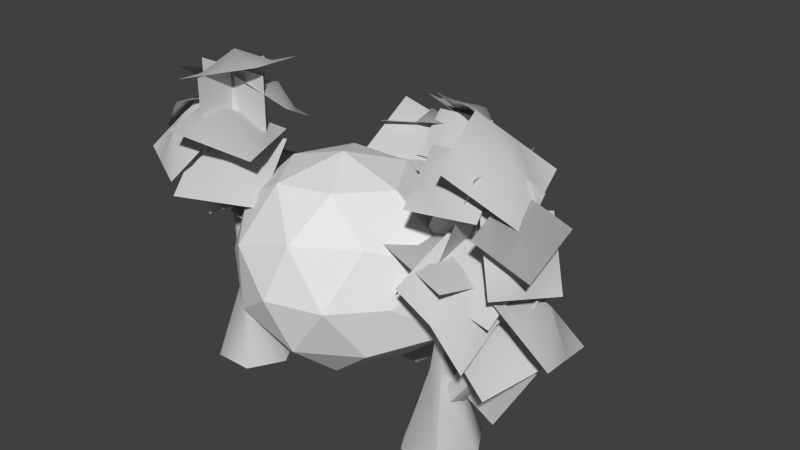 # Source: spider_tent_build_1.blend  (saved by Blender 2.67.0; exported with 4.5.12 LTS)
import bpy
from mathutils import Matrix  # noqa: F401  (used for matrix-valued properties, if any)

bpy.ops.wm.read_factory_settings(use_empty=True)
scene = bpy.context.scene
scene.name = 'Scene'

# ---- collections
col_collection_1 = bpy.data.collections.new('Collection 1'); scene.collection.children.link(col_collection_1)
col_collection_2 = bpy.data.collections.new('Collection 2'); scene.collection.children.link(col_collection_2)
col_collection_3 = bpy.data.collections.new('Collection 3'); scene.collection.children.link(col_collection_3)
col_collection_4 = bpy.data.collections.new('Collection 4'); scene.collection.children.link(col_collection_4)
col_collection_5 = bpy.data.collections.new('Collection 5'); scene.collection.children.link(col_collection_5)
col_collection_6 = bpy.data.collections.new('Collection 6'); scene.collection.children.link(col_collection_6)
col_collection_7 = bpy.data.collections.new('Collection 7'); scene.collection.children.link(col_collection_7)
col_collection_8 = bpy.data.collections.new('Collection 8'); scene.collection.children.link(col_collection_8)
col_collection_9 = bpy.data.collections.new('Collection 9'); scene.collection.children.link(col_collection_9)
col_collection_10 = bpy.data.collections.new('Collection 10'); scene.collection.children.link(col_collection_10)
col_collection_11 = bpy.data.collections.new('Collection 11'); scene.collection.children.link(col_collection_11)
col_collection_12 = bpy.data.collections.new('Collection 12'); scene.collection.children.link(col_collection_12)
col_collection_13 = bpy.data.collections.new('Collection 13'); scene.collection.children.link(col_collection_13)
col_collection_14 = bpy.data.collections.new('Collection 14'); scene.collection.children.link(col_collection_14)
col_collection_15 = bpy.data.collections.new('Collection 15'); scene.collection.children.link(col_collection_15)
col_collection_16 = bpy.data.collections.new('Collection 16'); scene.collection.children.link(col_collection_16)
col_collection_17 = bpy.data.collections.new('Collection 17'); scene.collection.children.link(col_collection_17)
col_collection_18 = bpy.data.collections.new('Collection 18'); scene.collection.children.link(col_collection_18)
col_collection_19 = bpy.data.collections.new('Collection 19'); scene.collection.children.link(col_collection_19)
col_collection_20 = bpy.data.collections.new('Collection 20'); scene.collection.children.link(col_collection_20)

# ---- materials (node trees are filled in below, after node groups)
mat_material = bpy.data.materials.new('Material')
mat_material.alpha_threshold = 0.0
mat_material.use_transparent_shadow = False
mat_material.roughness = 0.5
mat_material.line_color = (0.0, 0.0, 0.0, 1.0)
mat_pskmat1_002 = bpy.data.materials.new('pskmat1.002')
mat_pskmat1_002.alpha_threshold = 0.0
mat_pskmat1_002.use_transparent_shadow = False
mat_pskmat1_002.diffuse_color = (0.5882, 0.5882, 0.5882, 1.0)
mat_pskmat1_002.specular_color = (0.9, 0.9, 0.9)
mat_pskmat1_002.roughness = 0.5
mat_pskmat1_002.line_color = (0.0, 0.0, 0.0, 1.0)
mat_pskmat1_001 = bpy.data.materials.new('pskmat1.001')
mat_pskmat1_001.alpha_threshold = 0.0
mat_pskmat1_001.use_transparent_shadow = False
mat_pskmat1_001.diffuse_color = (0.5882, 0.5882, 0.5882, 1.0)
mat_pskmat1_001.specular_color = (0.9, 0.9, 0.9)
mat_pskmat1_001.roughness = 0.5
mat_pskmat1_001.line_color = (0.0, 0.0, 0.0, 1.0)
mat_pskmat1 = bpy.data.materials.new('pskmat1')
mat_pskmat1.alpha_threshold = 0.0
mat_pskmat1.use_transparent_shadow = False
mat_pskmat1.diffuse_color = (0.5882, 0.5882, 0.5882, 1.0)
mat_pskmat1.specular_color = (0.9, 0.9, 0.9)
mat_pskmat1.roughness = 0.5
mat_pskmat1.line_color = (0.0, 0.0, 0.0, 1.0)

# ---- material node trees

# ---- world
world_world = bpy.data.worlds.new('World'); scene.world = world_world
world_world.color = (0.05088, 0.05088, 0.05088)
world_world.use_sun_shadow = False
world_world.sun_shadow_jitter_overblur = 0.0
world_world.cycles.sampling_method = 'MANUAL'
world_world.cycles.sample_map_resolution = 256

# ---- meshes
me_icosphere = bpy.data.meshes.new('Icosphere')
me_icosphere.from_pydata([(0.0, 0.0, -1.378), (0.7236, -0.5257, -0.4472), (-0.2764, -0.8506, -0.4472), (-0.8944, 0.0, -0.4472), (-0.2764, 0.8506, -0.4472), (0.7236, 0.5257, -0.4472), (0.2764, -0.8506, 0.4472), (-0.7236, -0.5257, 0.4472), (-0.7236, 0.5257, 0.4472), (0.2764, 0.8506, 0.4472), (0.8944, 0.0, 0.4472), (0.0, 0.0, 1.0), (-0.1625, -0.5, -1.187), (0.4253, -0.309, -0.8507), (0.2629, -0.809, -0.5257), (0.4253, 0.309, -0.8507), (0.8506, 0.0, -0.5257), (-0.5257, 0.0, -0.8507), (-0.6882, -0.5, -0.5257), (-0.1625, 0.5, -0.8507), (-0.6882, 0.5, -0.5257), (0.2629, 0.809, -0.5257), (1.228, 0.309, 0.0), (1.209, -0.309, 0.0), (0.5878, -0.809, 0.0), (0.0, -1.0, 0.0), (-0.5878, -0.809, 0.0), (-1.097, -0.309, 0.0), (-1.128, 0.309, 0.0), (-0.5878, 0.809, 0.0), (0.0, 1.0, 0.0), (0.5878, 0.809, 0.0), (0.6882, -0.5, 0.5257), (-0.2629, -0.809, 0.5257), (-0.8506, 0.0, 0.5257), (-0.2629, 0.809, 0.5257), (0.6882, 0.5, 0.5257), (0.5257, 0.0, 0.8507), (0.1625, -0.5, 0.8507), (-0.4253, -0.309, 0.8507), (-0.4253, 0.309, 0.8507), (0.1625, 0.5, 0.8507)], [], [(14, 2, 12), (12, 13, 14), (1, 14, 13), (12, 0, 13), (16, 1, 13), (13, 15, 16), (5, 16, 15), (13, 0, 15), (18, 3, 17), (17, 12, 18), (2, 18, 12), (17, 0, 12), (20, 4, 19), (19, 17, 20), (3, 20, 17), (19, 0, 17), (21, 5, 15), (15, 19, 21), (4, 21, 19), (15, 0, 19), (23, 1, 16), (16, 22, 23), (10, 23, 22), (22, 16, 5), (25, 2, 14), (14, 24, 25), (6, 25, 24), (24, 14, 1), (27, 3, 18), (18, 26, 27), (7, 27, 26), (26, 18, 2), (29, 4, 20), (20, 28, 29), (8, 29, 28), (28, 20, 3), (31, 5, 21), (21, 30, 31), (9, 31, 30), (30, 21, 4), (32, 6, 24), (24, 23, 32), (10, 32, 23), (23, 24, 1), (33, 7, 26), (26, 25, 33), (6, 33, 25), (25, 26, 2), (34, 8, 28), (28, 27, 34), (7, 34, 27), (27, 28, 3), (35, 9, 30), (30, 29, 35), (8, 35, 29), (29, 30, 4), (36, 10, 22), (22, 31, 36), (9, 36, 31), (31, 22, 5), (38, 6, 32), (32, 37, 38), (11, 38, 37), (37, 32, 10), (39, 7, 33), (33, 38, 39), (11, 39, 38), (38, 33, 6), (40, 8, 34), (34, 39, 40), (11, 40, 39), (39, 34, 7), (41, 9, 35), (35, 40, 41), (11, 41, 40), (40, 35, 8), (37, 10, 36), (36, 41, 37), (11, 37, 41), (41, 36, 9)])
_uv = me_icosphere.uv_layers.new(name='UVTex')
_uv.uv.foreach_set('vector', [0.8955, 0.1758, 1.108, 0.1341, 1.025, 0.3648, 1.025, 0.3648, 0.9142, 0.4059, 0.8955, 0.1758, 0.809, 0.3334, 0.8955, 0.1758, 0.9142, 0.4059, 1.025, 0.3648, 1.007, 0.5143, 0.9142, 0.4059, 0.8129, 0.534, 0.809, 0.3334, 0.9142, 0.4059, 0.9142, 0.4059, 0.9218, 0.6511, 0.8129, 0.534, 0.8063, 0.7343, 0.8129, 0.534, 0.9218, 0.6511, 0.9142, 0.4059, 1.007, 0.5143, 0.9218, 0.6511, 0.1725, 0.3039, 0.2067, 0.4749, 0.1134, 0.4919, 0.1134, 0.4919, 0.02529, 0.3648, 0.1725, 0.3039, 0.1085, 0.1341, 0.1725, 0.3039, 0.02529, 0.3648, 0.1134, 0.4919, 0.006651, 0.5143, 0.02529, 0.3648, 0.189, 0.6541, 0.1716, 0.8384, 0.06141, 0.7029, 0.06141, 0.7029, 0.1134, 0.4919, 0.189, 0.6541, 0.2067, 0.4749, 0.189, 0.6541, 0.1134, 0.4919, 0.06141, 0.7029, 0.006651, 0.5143, 0.1134, 0.4919, 0.9318, 0.8826, 0.8063, 0.7343, 0.9218, 0.6511, 0.9218, 0.6511, 1.061, 0.7029, 0.9318, 0.8826, 1.172, 0.8384, 0.9318, 0.8826, 1.061, 0.7029, 0.9218, 0.6511, 1.007, 0.5143, 1.061, 0.7029, 0.7261, 0.4456, 0.809, 0.3334, 0.8129, 0.534, 0.8129, 0.534, 0.7212, 0.6079, 0.7261, 0.4456, 0.6465, 0.5148, 0.7261, 0.4456, 0.7212, 0.6079, 0.7212, 0.6079, 0.8129, 0.534, 0.8063, 0.7343, 0.5499, 0.0461, 1.108, 0.1341, 0.8955, 0.1758, 0.8955, 0.1758, 0.7113, 0.22, 0.5499, 0.0461, 0.5757, 0.2113, 0.5499, 0.0461, 0.7113, 0.22, 0.7113, 0.22, 0.8955, 0.1758, 0.809, 0.3334, 0.2739, 0.385, 0.2067, 0.4749, 0.1725, 0.3039, 0.1725, 0.3039, 0.2909, 0.1857, 0.2739, 0.385, 0.3614, 0.3129, 0.2739, 0.385, 0.2909, 0.1857, 0.2909, 0.1857, 0.1725, 0.3039, 0.1085, 0.1341, 0.2988, 0.7474, 0.1716, 0.8384, 0.189, 0.6541, 0.189, 0.6541, 0.276, 0.5483, 0.2988, 0.7474, 0.3576, 0.6205, 0.2988, 0.7474, 0.276, 0.5483, 0.276, 0.5483, 0.189, 0.6541, 0.2067, 0.4749, 0.6758, 0.8264, 0.8063, 0.7343, 0.9318, 0.8826, 0.9318, 0.8826, 1.413, 0.912, 0.6758, 0.8264, 0.5334, 0.7796, 0.6758, 0.8264, 0.4129, 0.912, 1.413, 0.912, 0.9318, 0.8826, 1.172, 0.8384, 0.6239, 0.3563, 0.5757, 0.2113, 0.7113, 0.22, 0.7113, 0.22, 0.7261, 0.4456, 0.6239, 0.3563, 0.6465, 0.5148, 0.6239, 0.3563, 0.7261, 0.4456, 0.7261, 0.4456, 0.7113, 0.22, 0.809, 0.3334, 0.4467, 0.2186, 0.3614, 0.3129, 0.2909, 0.1857, 0.2909, 0.1857, 0.5499, 0.0461, 0.4467, 0.2186, 0.5757, 0.2113, 0.4467, 0.2186, 0.5499, 0.0461, 0.5499, 0.0461, 0.2909, 0.1857, 0.1085, 0.1341, 0.3566, 0.4666, 0.3576, 0.6205, 0.276, 0.5483, 0.276, 0.5483, 0.2739, 0.385, 0.3566, 0.4666, 0.3614, 0.3129, 0.3566, 0.4666, 0.2739, 0.385, 0.2739, 0.385, 0.276, 0.5483, 0.2067, 0.4749, 0.4241, 0.7286, 0.5334, 0.7796, 0.4129, 0.912, 0.4129, 0.912, 0.2988, 0.7474, 0.4241, 0.7286, 0.3576, 0.6205, 0.4241, 0.7286, 0.2988, 0.7474, 0.2988, 0.7474, 0.4129, 0.912, 0.1716, 0.8384, 0.6067, 0.6607, 0.6465, 0.5148, 0.7212, 0.6079, 0.7212, 0.6079, 0.6758, 0.8264, 0.6067, 0.6607, 0.5334, 0.7796, 0.6067, 0.6607, 0.6758, 0.8264, 0.6758, 0.8264, 0.7212, 0.6079, 0.8063, 0.7343, 0.5248, 0.3466, 0.5757, 0.2113, 0.6239, 0.3563, 0.6239, 0.3563, 0.568, 0.4984, 0.5248, 0.3466, 0.4933, 0.4832, 0.5248, 0.3466, 0.568, 0.4984, 0.568, 0.4984, 0.6239, 0.3563, 0.6465, 0.5148, 0.4348, 0.3894, 0.3614, 0.3129, 0.4467, 0.2186, 0.4467, 0.2186, 0.5248, 0.3466, 0.4348, 0.3894, 0.4933, 0.4832, 0.4348, 0.3894, 0.5248, 0.3466, 0.5248, 0.3466, 0.4467, 0.2186, 0.5757, 0.2113, 0.429, 0.5571, 0.3576, 0.6205, 0.3566, 0.4666, 0.3566, 0.4666, 0.4348, 0.3894, 0.429, 0.5571, 0.4933, 0.4832, 0.429, 0.5571, 0.4348, 0.3894, 0.4348, 0.3894, 0.3566, 0.4666, 0.3614, 0.3129, 0.5096, 0.629, 0.5334, 0.7796, 0.4241, 0.7286, 0.4241, 0.7286, 0.429, 0.5571, 0.5096, 0.629, 0.4933, 0.4832, 0.5096, 0.629, 0.429, 0.5571, 0.429, 0.5571, 0.4241, 0.7286, 0.3576, 0.6205, 0.568, 0.4984, 0.6465, 0.5148, 0.6067, 0.6607, 0.6067, 0.6607, 0.5096, 0.629, 0.568, 0.4984, 0.4933, 0.4832, 0.568, 0.4984, 0.5096, 0.629, 0.5096, 0.629, 0.6067, 0.6607, 0.5334, 0.7796])
me_icosphere.materials.append(mat_material)
me_icosphere.use_remesh_preserve_volume = False
me_icosphere.use_remesh_preserve_attributes = False
me_icosphere.use_mirror_vertex_groups = False
me_icosphere.update()
me_cylinder_002 = bpy.data.meshes.new('Cylinder.002')
me_cylinder_002.from_pydata([(0.6322, -0.002889, 0.01168), (0.289, -0.002889, 0.6061), (-0.3974, -0.002889, 0.6061), (-0.7406, -0.002889, 0.01168), (-0.3974, -0.002889, -0.5828), (0.289, -0.002889, -0.5828), (0.1654, 1.366, 0.01168), (0.0556, 1.366, 0.2018), (-0.164, 1.366, 0.2018), (-0.2738, 1.366, 0.01168), (-0.164, 1.366, -0.1785), (0.0556, 1.366, -0.1785), (-0.01913, 3.089, 0.1449), (-0.09428, 3.059, 0.2846), (-0.2446, 3.001, 0.2846), (-0.3197, 2.971, 0.1449), (-0.2446, 3.001, 0.005171), (-0.09428, 3.059, 0.005171), (-1.01, 5.185, 0.1449), (-0.2237, 5.429, 0.3909), (-0.5556, 5.039, -0.8853), (-1.591, 4.284, -0.3854), (-1.259, 4.674, 0.8908), (-1.073, 4.662, -0.6354), (-0.3897, 5.234, -0.2472), (-0.7412, 5.052, 0.6409), (-1.425, 4.479, 0.2527), (-1.094, 5.097, -0.022), (-0.2588, 3.648, 0.02795), (-0.9717, 3.241, -0.2508), (-0.4607, 3.206, 0.746), (0.5294, 3.359, 0.2438), (0.01848, 3.393, -0.753), (-1.211, 3.147, 0.4988), (-0.7321, 3.335, -1.0), (0.769, 3.452, -0.5057), (0.2898, 3.265, 0.9933), (-1.348, 4.124, 0.7485), (-0.8372, 4.324, -0.3052), (-1.328, 3.329, -0.7315), (-1.839, 3.129, 0.3223), (-1.082, 3.826, -0.5183), (-1.093, 4.224, 0.2217), (-1.594, 3.627, 0.5354), (-1.583, 3.229, -0.2046), (-1.55, 3.864, -0.06823), (0.4202, 3.273, -0.05464), (-0.04455, 3.491, 0.2173), (0.5045, 3.048, 0.474), (0.5657, 2.731, -0.2036), (0.01668, 3.174, -0.4603), (0.1993, 3.428, 0.6845), (-0.2884, 3.553, -0.2499), (0.3218, 2.794, -0.6708), (0.8096, 2.668, 0.2635), (-0.3867, 3.17, 0.8461), (0.2188, 2.95, -0.2233), (-0.8668, 2.697, -0.7859), (-1.472, 2.918, 0.2835), (-0.324, 2.823, -0.5046), (-0.08394, 3.06, 0.3114), (-0.9295, 3.044, 0.5648), (-1.17, 2.807, -0.2512), (-0.6527, 3.201, -0.03969), (-0.306, 4.61, 0.6084), (-0.8934, 4.244, 0.8811), (-0.02728, 4.404, 1.267), (0.3674, 4.381, 0.3903), (-0.4987, 4.22, 0.004573), (-0.6577, 4.336, 1.512), (-1.129, 4.152, 0.25), (0.1318, 4.289, -0.2408), (0.6031, 4.473, 1.021), (0.9227, 3.738, 0.9173), (0.2023, 4.143, -0.2234), (-0.9973, 3.729, 0.3874), (-0.2769, 3.324, 1.528), (-0.3975, 3.936, 0.08199), (0.5625, 3.941, 0.347), (0.3229, 3.531, 1.223), (-0.6371, 3.526, 0.9577), (-0.07284, 4.019, 0.7759), (-0.395, 4.805, -0.3973), (-0.9103, 4.621, -0.1556), (-0.2738, 4.904, 0.1804), (0.1609, 4.585, -0.3742), (-0.4756, 4.302, -0.7102), (-0.8094, 4.922, 0.2897), (-1.011, 4.32, -0.6009), (0.05994, 4.284, -0.8195), (0.2618, 4.886, 0.07106), (-1.141, 4.697, 0.0266), (-1.029, 4.154, -0.751), (-1.853, 3.71, -0.5601), (-1.965, 4.253, 0.2175), (-1.441, 3.932, -0.6556), (-1.085, 4.425, -0.3622), (-1.553, 4.475, 0.1221), (-1.909, 3.982, -0.1713), (-1.601, 4.348, -0.3824), (-0.9352, 3.38, -0.3824), (-1.272, 3.041, -0.1713), (-0.8766, 3.503, 0.122), (-0.4142, 3.415, -0.3622), (-0.8098, 2.953, -0.6556), (-1.306, 3.317, 0.2175), (-1.239, 2.766, -0.5601), (-0.3808, 3.14, -0.751), (-0.4476, 3.69, 0.0266), (-0.5261, 3.354, 1.371), (-0.3827, 4.292, 0.6468), (-1.426, 4.046, 0.1222), (-1.57, 3.108, 0.8466), (-0.9044, 4.169, 0.3845), (-0.4544, 3.823, 1.009), (-1.048, 3.231, 1.109), (-1.498, 3.577, 0.4844), (-1.101, 3.855, 0.9222), (-0.8543, 3.256, -0.4558), (-1.096, 2.59, -0.1557), (-0.6993, 3.387, 0.2859), (-0.154, 3.566, -0.5257), (-0.5504, 2.769, -0.9674), (-1.17, 2.899, 0.4709), (-1.134, 2.222, -1.019), (-0.07957, 3.256, -1.152), (-0.2285, 3.875, 0.1009), (-0.9116, 4.921, 0.1257), (-0.9116, 4.921, -0.5455), (-0.07854, 2.787, -0.5455), (-0.07854, 2.787, 0.1257), (-0.07854, 2.787, 0.1779), (-0.07854, 2.787, 0.8492), (-0.9116, 4.921, 0.8492), (-0.9116, 4.921, 0.1779), (-0.8873, 4.931, 0.1518), (-0.262, 5.175, 0.1518), (0.5711, 3.04, 0.1518), (-0.0542, 2.796, 0.1518), (-0.1029, 2.777, 0.1518), (-0.7282, 2.533, 0.1518), (-1.561, 4.668, 0.1518), (-0.936, 4.912, 0.1518), (-1.634, 3.182, 0.1253), (-0.9518, 2.031, 0.03008), (-1.039, 1.965, 0.03008), (-1.083, 1.932, 0.1253), (-1.039, 1.965, 0.2206), (-0.9518, 2.031, 0.2206), (-0.908, 2.065, 0.1253), (-0.1441, 1.063, -0.163), (-0.3259, 0.9256, -0.163), (-0.4168, 0.8568, 0.03452), (-0.3259, 0.9256, 0.232), (-0.1441, 1.063, 0.232), (-0.05326, 1.132, 0.03452), (-1.42, 2.743, 0.1518), (-1.955, 2.435, 0.1518), (-0.9038, 0.6074, 0.1518), (-0.3685, 0.9153, 0.1518), (-0.4336, 1.214, 0.1518), (0.02303, 1.486, 0.1518), (-0.9083, 3.045, 0.1518), (-1.365, 2.773, 0.1518), (-0.8533, 2.907, 0.8629), (-1.063, 3.229, -0.4415), (-2.159, 2.424, -0.464), (-1.949, 2.102, 0.8403), (-1.611, 2.827, -0.4528), (-0.9583, 3.068, 0.2107), (-1.401, 2.504, 0.8516), (-2.054, 2.263, 0.1881), (-1.679, 2.898, 0.2847), (-1.116, 2.402, -0.1566), (-1.632, 1.97, -0.2696), (-1.392, 2.392, 0.4678), (-0.5469, 2.348, 0.2177), (-0.787, 1.926, -0.5197), (-1.935, 2.203, 0.2241), (-1.33, 1.737, -0.7634), (-0.2442, 2.115, -0.276), (-0.8496, 2.581, 0.7115), (-1.601, 4.348, -0.3824), (-1.909, 3.982, -0.1713), (-1.553, 4.475, 0.1221), (-1.085, 4.425, -0.3622), (-1.441, 3.932, -0.6556), (-1.965, 4.253, 0.2175), (-1.853, 3.71, -0.5601), (-1.029, 4.154, -0.751), (-1.141, 4.697, 0.0266), (-0.273, 1.637, 0.7055), (-0.366, 2.233, -0.03455), (-1.295, 2.018, -0.09097), (-1.202, 1.422, 0.6491), (-0.8305, 2.126, -0.06276), (-0.3195, 1.935, 0.3355), (-0.7375, 1.529, 0.6773), (-1.248, 1.72, 0.2791), (-0.8288, 1.986, 0.4408), (-0.2446, 3.001, 0.005171), (-0.2446, 3.001, 0.005171), (-0.164, 1.366, -0.1785), (-0.164, 1.366, -0.1785), (-0.164, 1.366, -0.1785), (-0.3974, -0.002889, -0.5828), (-0.3259, 0.9256, -0.163), (-1.039, 1.965, 0.03008), (-0.3259, 0.9256, -0.163), (-1.039, 1.965, 0.03008)], [], [(13, 12, 18), (14, 13, 18), (15, 14, 18), (16, 15, 18), (17, 200, 18), (12, 17, 18), (6, 11, 17), (6, 17, 12), (11, 10, 17), (10, 201, 17), (202, 9, 16), (9, 15, 16), (9, 8, 15), (8, 14, 15), (8, 7, 13), (8, 13, 14), (7, 6, 12), (7, 12, 13), (6, 0, 5), (6, 5, 11), (4, 10, 11), (4, 11, 5), (3, 9, 203), (3, 204, 205), (2, 8, 9), (2, 9, 3), (1, 7, 8), (1, 8, 2), (0, 6, 1), (6, 7, 1), (26, 27, 25), (26, 25, 22), (27, 24, 19), (27, 19, 25), (21, 23, 27), (21, 27, 26), (23, 20, 24), (23, 24, 27), (32, 31, 28), (32, 35, 31), (34, 28, 29), (34, 32, 28), (28, 36, 30), (28, 31, 36), (29, 30, 33), (29, 28, 30), (44, 45, 43), (44, 43, 40), (45, 42, 37), (45, 37, 43), (39, 41, 45), (39, 45, 44), (41, 38, 42), (41, 42, 45), (50, 49, 46), (50, 53, 49), (52, 46, 47), (52, 50, 46), (46, 54, 48), (46, 49, 54), (47, 48, 51), (47, 46, 48), (62, 63, 61), (62, 61, 58), (63, 60, 55), (63, 55, 61), (57, 59, 63), (57, 63, 62), (59, 56, 60), (59, 60, 63), (68, 67, 64), (68, 71, 67), (70, 64, 65), (70, 68, 64), (64, 72, 66), (64, 67, 72), (65, 66, 69), (65, 64, 66), (80, 81, 79), (80, 79, 76), (81, 78, 73), (81, 73, 79), (75, 77, 81), (75, 81, 80), (77, 74, 78), (77, 78, 81), (86, 85, 82), (86, 89, 85), (88, 82, 83), (88, 86, 82), (82, 90, 84), (82, 85, 90), (83, 84, 87), (83, 82, 84), (98, 99, 97), (98, 97, 94), (99, 96, 91), (99, 91, 97), (93, 95, 99), (93, 99, 98), (95, 92, 96), (95, 96, 99), (104, 103, 100), (104, 107, 103), (106, 100, 101), (106, 104, 100), (100, 108, 102), (100, 103, 108), (101, 102, 105), (101, 100, 102), (116, 117, 115), (116, 115, 112), (117, 114, 109), (117, 109, 115), (111, 113, 117), (111, 117, 116), (113, 110, 114), (113, 114, 117), (122, 121, 118), (122, 125, 121), (124, 118, 119), (124, 122, 118), (118, 126, 120), (118, 121, 126), (119, 120, 123), (119, 118, 120), (129, 128, 127), (129, 127, 130), (132, 134, 131), (132, 133, 134), (137, 136, 135), (137, 135, 138), (140, 142, 139), (140, 141, 142), (154, 149, 148), (154, 155, 149), (153, 148, 147), (153, 154, 148), (153, 147, 146), (152, 153, 146), (152, 146, 145), (151, 152, 145), (206, 207, 144), (150, 208, 144), (155, 144, 149), (155, 150, 144), (149, 144, 143), (144, 209, 143), (145, 146, 143), (146, 147, 143), (147, 148, 143), (148, 149, 143), (158, 157, 156), (158, 156, 159), (161, 163, 160), (161, 162, 163), (171, 172, 170), (171, 170, 167), (172, 169, 164), (172, 164, 170), (166, 168, 172), (166, 172, 171), (168, 165, 169), (168, 169, 172), (177, 176, 173), (177, 180, 176), (179, 173, 174), (179, 177, 173), (173, 181, 175), (173, 176, 181), (174, 175, 178), (174, 173, 175), (186, 185, 182), (186, 189, 185), (188, 182, 183), (188, 186, 182), (182, 190, 184), (182, 185, 190), (183, 184, 187), (183, 182, 184), (198, 199, 197), (198, 197, 194), (199, 196, 191), (199, 191, 197), (193, 195, 199), (193, 199, 198), (195, 192, 196), (195, 196, 199)])
me_cylinder_002.polygons.foreach_set('use_smooth', [True] * 188)
_uv = me_cylinder_002.uv_layers.new(name='psk0')
_uv.uv.foreach_set('vector', [0.205, 0.6349, 0.147, 0.6283, 0.181, 0.974, 0.1619, 0.6339, 0.205, 0.6349, 0.181, 0.974, 0.118, 0.6346, 0.1619, 0.6339, 0.181, 0.974, 0.07258, 0.6394, 0.118, 0.6346, 0.181, 0.974, 0.1023, 0.627, 0.05665, 0.6316, 0.181, 0.974, 0.147, 0.6283, 0.1023, 0.627, 0.181, 0.974, 0.1687, 0.2776, 0.1081, 0.2735, 0.1023, 0.627, 0.1687, 0.2776, 0.1023, 0.627, 0.147, 0.6283, 0.1081, 0.2735, 0.0486, 0.2762, 0.1023, 0.627, 0.0486, 0.2762, 0.05665, 0.6316, 0.1023, 0.627, 0.04651, 0.2844, 0.1065, 0.282, 0.07258, 0.6394, 0.1065, 0.282, 0.118, 0.6346, 0.07258, 0.6394, 0.1065, 0.282, 0.1683, 0.2832, 0.118, 0.6346, 0.1683, 0.2832, 0.1619, 0.6339, 0.118, 0.6346, 0.1683, 0.2832, 0.2314, 0.2855, 0.205, 0.6349, 0.1683, 0.2832, 0.205, 0.6349, 0.1619, 0.6339, 0.2314, 0.2855, 0.1687, 0.2776, 0.147, 0.6283, 0.2314, 0.2855, 0.147, 0.6283, 0.205, 0.6349, 0.1687, 0.2776, 0.1805, 0.01073, 0.09896, 0.01061, 0.1687, 0.2776, 0.09896, 0.01061, 0.1081, 0.2735, 0.01649, 0.01722, 0.0486, 0.2762, 0.1081, 0.2735, 0.01649, 0.01722, 0.1081, 0.2735, 0.09896, 0.01061, 0.0881, 0.01512, 0.1065, 0.282, 0.04651, 0.2844, 0.0881, 0.01512, 0.04651, 0.2844, 0.005386, 0.0244, 0.1703, 0.01273, 0.1683, 0.2832, 0.1065, 0.282, 0.1703, 0.01273, 0.1065, 0.282, 0.0881, 0.01512, 0.2509, 0.01617, 0.2314, 0.2855, 0.1683, 0.2832, 0.2509, 0.01617, 0.1683, 0.2832, 0.1703, 0.01273, 0.1805, 0.01073, 0.1687, 0.2776, 0.2509, 0.01617, 0.1687, 0.2776, 0.2314, 0.2855, 0.2509, 0.01617, 0.2525, 0.6275, 0.625, 0.6275, 0.625, 1.0, 0.2525, 0.6275, 0.625, 1.0, 0.2525, 1.0, 0.625, 0.6275, 0.9975, 0.6275, 0.9975, 1.0, 0.625, 0.6275, 0.9975, 1.0, 0.625, 1.0, 0.2525, 0.255, 0.625, 0.255, 0.625, 0.6275, 0.2525, 0.255, 0.625, 0.6275, 0.2525, 0.6275, 0.625, 0.255, 0.9975, 0.255, 0.9975, 0.6275, 0.625, 0.255, 0.9975, 0.6275, 0.625, 0.6275, 0.625, 0.255, 0.9975, 0.6275, 0.625, 0.6275, 0.625, 0.255, 0.9975, 0.255, 0.9975, 0.6275, 0.2525, 0.255, 0.625, 0.6275, 0.2525, 0.6275, 0.2525, 0.255, 0.625, 0.255, 0.625, 0.6275, 0.625, 0.6275, 0.9975, 1.0, 0.625, 1.0, 0.625, 0.6275, 0.9975, 0.6275, 0.9975, 1.0, 0.2525, 0.6275, 0.625, 1.0, 0.2525, 1.0, 0.2525, 0.6275, 0.625, 0.6275, 0.625, 1.0, 0.2525, 0.6275, 0.625, 0.6275, 0.625, 1.0, 0.2525, 0.6275, 0.625, 1.0, 0.2525, 1.0, 0.625, 0.6275, 0.9975, 0.6275, 0.9975, 1.0, 0.625, 0.6275, 0.9975, 1.0, 0.625, 1.0, 0.2525, 0.255, 0.625, 0.255, 0.625, 0.6275, 0.2525, 0.255, 0.625, 0.6275, 0.2525, 0.6275, 0.625, 0.255, 0.9975, 0.255, 0.9975, 0.6275, 0.625, 0.255, 0.9975, 0.6275, 0.625, 0.6275, 0.625, 0.255, 0.9975, 0.6275, 0.625, 0.6275, 0.625, 0.255, 0.9975, 0.255, 0.9975, 0.6275, 0.2525, 0.255, 0.625, 0.6275, 0.2525, 0.6275, 0.2525, 0.255, 0.625, 0.255, 0.625, 0.6275, 0.625, 0.6275, 0.9975, 1.0, 0.625, 1.0, 0.625, 0.6275, 0.9975, 0.6275, 0.9975, 1.0, 0.2525, 0.6275, 0.625, 1.0, 0.2525, 1.0, 0.2525, 0.6275, 0.625, 0.6275, 0.625, 1.0, 0.2525, 0.6275, 0.625, 0.6275, 0.625, 1.0, 0.2525, 0.6275, 0.625, 1.0, 0.2525, 1.0, 0.625, 0.6275, 0.9975, 0.6275, 0.9975, 1.0, 0.625, 0.6275, 0.9975, 1.0, 0.625, 1.0, 0.2525, 0.255, 0.625, 0.255, 0.625, 0.6275, 0.2525, 0.255, 0.625, 0.6275, 0.2525, 0.6275, 0.625, 0.255, 0.9975, 0.255, 0.9975, 0.6275, 0.625, 0.255, 0.9975, 0.6275, 0.625, 0.6275, 0.625, 0.255, 0.9975, 0.6275, 0.625, 0.6275, 0.625, 0.255, 0.9975, 0.255, 0.9975, 0.6275, 0.2525, 0.255, 0.625, 0.6275, 0.2525, 0.6275, 0.2525, 0.255, 0.625, 0.255, 0.625, 0.6275, 0.625, 0.6275, 0.9975, 1.0, 0.625, 1.0, 0.625, 0.6275, 0.9975, 0.6275, 0.9975, 1.0, 0.2525, 0.6275, 0.625, 1.0, 0.2525, 1.0, 0.2525, 0.6275, 0.625, 0.6275, 0.625, 1.0, 0.2525, 0.6275, 0.625, 0.6275, 0.625, 1.0, 0.2525, 0.6275, 0.625, 1.0, 0.2525, 1.0, 0.625, 0.6275, 0.9975, 0.6275, 0.9975, 1.0, 0.625, 0.6275, 0.9975, 1.0, 0.625, 1.0, 0.2525, 0.255, 0.625, 0.255, 0.625, 0.6275, 0.2525, 0.255, 0.625, 0.6275, 0.2525, 0.6275, 0.625, 0.255, 0.9975, 0.255, 0.9975, 0.6275, 0.625, 0.255, 0.9975, 0.6275, 0.625, 0.6275, 0.625, 0.255, 0.9975, 0.6275, 0.625, 0.6275, 0.625, 0.255, 0.9975, 0.255, 0.9975, 0.6275, 0.2525, 0.255, 0.625, 0.6275, 0.2525, 0.6275, 0.2525, 0.255, 0.625, 0.255, 0.625, 0.6275, 0.625, 0.6275, 0.9975, 1.0, 0.625, 1.0, 0.625, 0.6275, 0.9975, 0.6275, 0.9975, 1.0, 0.2525, 0.6275, 0.625, 1.0, 0.2525, 1.0, 0.2525, 0.6275, 0.625, 0.6275, 0.625, 1.0, 0.2525, 0.6275, 0.625, 0.6275, 0.625, 1.0, 0.2525, 0.6275, 0.625, 1.0, 0.2525, 1.0, 0.625, 0.6275, 0.9975, 0.6275, 0.9975, 1.0, 0.625, 0.6275, 0.9975, 1.0, 0.625, 1.0, 0.2525, 0.255, 0.625, 0.255, 0.625, 0.6275, 0.2525, 0.255, 0.625, 0.6275, 0.2525, 0.6275, 0.625, 0.255, 0.9975, 0.255, 0.9975, 0.6275, 0.625, 0.255, 0.9975, 0.6275, 0.625, 0.6275, 0.625, 0.255, 0.9975, 0.6275, 0.625, 0.6275, 0.625, 0.255, 0.9975, 0.255, 0.9975, 0.6275, 0.2525, 0.255, 0.625, 0.6275, 0.2525, 0.6275, 0.2525, 0.255, 0.625, 0.255, 0.625, 0.6275, 0.625, 0.6275, 0.9975, 1.0, 0.625, 1.0, 0.625, 0.6275, 0.9975, 0.6275, 0.9975, 1.0, 0.2525, 0.6275, 0.625, 1.0, 0.2525, 1.0, 0.2525, 0.6275, 0.625, 0.6275, 0.625, 1.0, 0.2525, 0.6275, 0.625, 0.6275, 0.625, 1.0, 0.2525, 0.6275, 0.625, 1.0, 0.2525, 1.0, 0.625, 0.6275, 0.9975, 0.6275, 0.9975, 1.0, 0.625, 0.6275, 0.9975, 1.0, 0.625, 1.0, 0.2525, 0.255, 0.625, 0.255, 0.625, 0.6275, 0.2525, 0.255, 0.625, 0.6275, 0.2525, 0.6275, 0.625, 0.255, 0.9975, 0.255, 0.9975, 0.6275, 0.625, 0.255, 0.9975, 0.6275, 0.625, 0.6275, 0.625, 0.255, 0.9975, 0.6275, 0.625, 0.6275, 0.625, 0.255, 0.9975, 0.255, 0.9975, 0.6275, 0.2525, 0.255, 0.625, 0.6275, 0.2525, 0.6275, 0.2525, 0.255, 0.625, 0.255, 0.625, 0.6275, 0.625, 0.6275, 0.9975, 1.0, 0.625, 1.0, 0.625, 0.6275, 0.9975, 0.6275, 0.9975, 1.0, 0.2525, 0.6275, 0.625, 1.0, 0.2525, 1.0, 0.2525, 0.6275, 0.625, 0.6275, 0.625, 1.0, 0.2603, 0.001515, 0.9947, 0.001515, 0.9947, 0.2364, 0.2603, 0.001515, 0.9947, 0.2364, 0.2603, 0.2364, 0.2603, 0.001515, 0.9947, 0.2364, 0.2603, 0.2364, 0.2603, 0.001515, 0.9947, 0.001515, 0.9947, 0.2364, 0.2603, 0.001515, 0.9947, 0.001515, 0.9947, 0.2364, 0.2603, 0.001515, 0.9947, 0.2364, 0.2603, 0.2364, 0.2603, 0.001515, 0.9947, 0.2364, 0.2603, 0.2364, 0.2603, 0.001515, 0.9947, 0.001515, 0.9947, 0.2364, 0.2314, 0.2855, 0.147, 0.6283, 0.205, 0.6349, 0.2314, 0.2855, 0.1687, 0.2776, 0.147, 0.6283, 0.1683, 0.2832, 0.205, 0.6349, 0.1619, 0.6339, 0.1683, 0.2832, 0.2314, 0.2855, 0.205, 0.6349, 0.1683, 0.2832, 0.1619, 0.6339, 0.118, 0.6346, 0.1065, 0.282, 0.1683, 0.2832, 0.118, 0.6346, 0.1065, 0.282, 0.118, 0.6346, 0.07258, 0.6394, 0.04651, 0.2844, 0.1065, 0.282, 0.07258, 0.6394, 0.0486, 0.2762, 0.05665, 0.6316, 0.1023, 0.627, 0.1081, 0.2735, 0.0486, 0.2762, 0.1023, 0.627, 0.1687, 0.2776, 0.1023, 0.627, 0.147, 0.6283, 0.1687, 0.2776, 0.1081, 0.2735, 0.1023, 0.627, 0.147, 0.6283, 0.1023, 0.627, 0.181, 0.974, 0.1023, 0.627, 0.05665, 0.6316, 0.181, 0.974, 0.07258, 0.6394, 0.118, 0.6346, 0.181, 0.974, 0.118, 0.6346, 0.1619, 0.6339, 0.181, 0.974, 0.1619, 0.6339, 0.205, 0.6349, 0.181, 0.974, 0.205, 0.6349, 0.147, 0.6283, 0.181, 0.974, 0.2603, 0.001515, 0.9947, 0.001515, 0.9947, 0.2364, 0.2603, 0.001515, 0.9947, 0.2364, 0.2603, 0.2364, 0.2603, 0.001515, 0.9947, 0.2364, 0.2603, 0.2364, 0.2603, 0.001515, 0.9947, 0.001515, 0.9947, 0.2364, 0.2525, 0.6275, 0.625, 0.6275, 0.625, 1.0, 0.2525, 0.6275, 0.625, 1.0, 0.2525, 1.0, 0.625, 0.6275, 0.9975, 0.6275, 0.9975, 1.0, 0.625, 0.6275, 0.9975, 1.0, 0.625, 1.0, 0.2525, 0.255, 0.625, 0.255, 0.625, 0.6275, 0.2525, 0.255, 0.625, 0.6275, 0.2525, 0.6275, 0.625, 0.255, 0.9975, 0.255, 0.9975, 0.6275, 0.625, 0.255, 0.9975, 0.6275, 0.625, 0.6275, 0.625, 0.255, 0.9975, 0.6275, 0.625, 0.6275, 0.625, 0.255, 0.9975, 0.255, 0.9975, 0.6275, 0.2525, 0.255, 0.625, 0.6275, 0.2525, 0.6275, 0.2525, 0.255, 0.625, 0.255, 0.625, 0.6275, 0.625, 0.6275, 0.9975, 1.0, 0.625, 1.0, 0.625, 0.6275, 0.9975, 0.6275, 0.9975, 1.0, 0.2525, 0.6275, 0.625, 1.0, 0.2525, 1.0, 0.2525, 0.6275, 0.625, 0.6275, 0.625, 1.0, 0.625, 0.255, 0.9975, 0.6275, 0.625, 0.6275, 0.625, 0.255, 0.9975, 0.255, 0.9975, 0.6275, 0.2525, 0.255, 0.625, 0.6275, 0.2525, 0.6275, 0.2525, 0.255, 0.625, 0.255, 0.625, 0.6275, 0.625, 0.6275, 0.9975, 1.0, 0.625, 1.0, 0.625, 0.6275, 0.9975, 0.6275, 0.9975, 1.0, 0.2525, 0.6275, 0.625, 1.0, 0.2525, 1.0, 0.2525, 0.6275, 0.625, 0.6275, 0.625, 1.0, 0.2525, 0.6275, 0.625, 0.6275, 0.625, 1.0, 0.2525, 0.6275, 0.625, 1.0, 0.2525, 1.0, 0.625, 0.6275, 0.9975, 0.6275, 0.9975, 1.0, 0.625, 0.6275, 0.9975, 1.0, 0.625, 1.0, 0.2525, 0.255, 0.625, 0.255, 0.625, 0.6275, 0.2525, 0.255, 0.625, 0.6275, 0.2525, 0.6275, 0.625, 0.255, 0.9975, 0.255, 0.9975, 0.6275, 0.625, 0.255, 0.9975, 0.6275, 0.625, 0.6275])
me_cylinder_002.materials.append(mat_pskmat1_002)
me_cylinder_002.use_remesh_preserve_volume = False
me_cylinder_002.use_remesh_preserve_attributes = False
me_cylinder_002.use_mirror_vertex_groups = False
me_cylinder_002.update()
me_cylinder_001 = bpy.data.meshes.new('Cylinder.001')
me_cylinder_001.from_pydata([(0.4942, -0.01045, 0.07145), (0.22, -0.01045, 0.5464), (-0.3284, -0.01045, 0.5464), (-0.6026, -0.01045, 0.07145), (-0.3974, -0.01045, -0.5828), (0.289, -0.01045, -0.5828), (0.1654, 1.191, 0.2155), (0.0556, 1.191, 0.4056), (-0.164, 1.191, 0.4056), (-0.2738, 1.191, 0.2155), (-0.164, 1.191, 0.02532), (0.0556, 1.191, 0.02532), (0.1072, 2.786, 0.5852), (0.02648, 2.786, 0.7249), (-0.1348, 2.786, 0.7249), (-0.2155, 2.786, 0.5852), (-0.1348, 2.786, 0.4455), (0.02648, 2.786, 0.4455), (-0.05418, 4.107, 1.37), (0.7675, 3.843, 1.689), (0.3164, 4.464, 0.5477), (-0.9223, 3.894, 0.7271), (-0.4712, 3.273, 1.868), (-0.3029, 4.179, 0.6374), (0.5419, 4.153, 1.118), (0.1481, 3.558, 1.778), (-0.6968, 3.583, 1.298), (-0.1644, 4.11, 1.374), (0.122, 3.541, -0.03354), (-0.2904, 3.0, -0.07505), (-0.1625, 3.569, 0.5855), (0.6786, 3.664, 0.3405), (0.5507, 3.095, -0.32), (-0.647, 3.237, 0.3777), (0.06616, 2.763, -0.5278), (1.035, 3.427, -0.1122), (0.322, 3.901, 0.7933), (-0.3866, 3.495, 1.724), (0.1621, 3.495, 0.6708), (-0.6563, 2.747, 0.2445), (-1.205, 2.747, 1.298), (-0.2471, 3.121, 0.4576), (-0.1122, 3.495, 1.198), (-0.7959, 3.121, 1.511), (-0.9307, 2.747, 0.7714), (-0.6689, 3.326, 0.9077), (0.5159, 2.614, 0.1562), (0.0116, 2.709, 0.4281), (0.6538, 2.417, 0.6848), (0.7923, 2.126, 0.007222), (0.1501, 2.417, -0.2495), (0.2635, 2.709, 0.8953), (-0.2403, 2.709, -0.03903), (0.5404, 2.126, -0.4599), (1.044, 2.126, 0.4744), (0.3555, 2.495, 1.885), (1.167, 3.208, 1.258), (0.2248, 3.717, 0.6169), (-0.5868, 3.005, 1.243), (0.696, 3.462, 0.9375), (0.7613, 2.851, 1.571), (-0.1156, 2.75, 1.564), (-0.181, 3.361, 0.9302), (0.2657, 3.304, 1.444), (-0.302, 3.727, 0.238), (-0.1427, 3.599, -0.4775), (-0.9498, 3.434, 0.01852), (-0.4295, 3.269, 0.8101), (0.3776, 3.434, 0.3141), (-0.8064, 3.599, -0.6253), (0.521, 3.599, -0.3297), (0.2342, 3.269, 0.958), (-1.093, 3.269, 0.6623), (1.221, 3.476, 0.9173), (0.6967, 4.115, -0.2234), (-0.5715, 4.165, 0.3874), (-0.04744, 3.527, 1.528), (0.06259, 4.14, 0.08199), (0.9587, 3.796, 0.347), (0.5866, 3.501, 1.223), (-0.3095, 3.846, 0.9577), (0.3952, 4.099, 0.7759), (0.3812, 2.93, 0.3185), (-0.1661, 2.945, 0.5602), (0.5299, 2.977, 0.8962), (0.8188, 2.522, 0.3416), (0.1229, 2.49, 0.005616), (0.03742, 3.189, 1.005), (-0.3696, 2.701, 0.1149), (0.6153, 2.278, -0.1037), (1.022, 2.766, 0.7868), (-0.3532, 3.419, 1.391), (-0.4462, 3.86, 0.5492), (-1.375, 3.639, 0.5355), (-1.282, 3.197, 1.377), (-0.9106, 3.75, 0.5424), (-0.3997, 3.64, 0.9701), (-0.8176, 3.308, 1.384), (-1.329, 3.418, 0.9564), (-0.9089, 3.71, 1.063), (-0.5398, 4.151, 0.1175), (-0.977, 3.957, 0.3286), (-0.4405, 4.244, 0.622), (-0.04187, 3.993, 0.1377), (-0.5784, 3.707, -0.1557), (-0.9081, 4.226, 0.7174), (-1.046, 3.689, -0.06021), (-0.1108, 3.725, -0.2511), (0.0271, 4.262, 0.5265), (-0.2686, 3.645, 1.371), (0.2058, 4.466, 0.6468), (-0.8555, 4.617, 0.1222), (-1.33, 3.796, 0.8466), (-0.3248, 4.542, 0.3845), (-0.03139, 4.056, 1.009), (-0.7993, 3.72, 1.109), (-1.093, 4.206, 0.4844), (-0.622, 4.32, 0.9222), (-0.03267, 3.943, -0.01017), (-0.4996, 3.411, 0.2899), (0.1596, 4.009, 0.7315), (0.7324, 3.977, -0.08015), (0.07328, 3.379, -0.5218), (-0.4564, 3.726, 0.9165), (-0.6688, 3.081, -0.5738), (0.6893, 3.662, -0.7068), (0.7756, 4.293, 0.5465), (-0.05797, 3.89, 1.206), (-0.05797, 4.167, 0.5945), (-0.05797, 2.079, -0.3497), (-0.05797, 1.802, 0.2619), (-0.05797, 1.856, 0.3607), (-0.05797, 1.589, 0.9766), (-0.05797, 3.691, 1.887), (-0.05797, 3.958, 1.271), (-0.03918, 3.848, 1.174), (0.632, 3.848, 1.174), (0.632, 1.766, 0.217), (-0.03918, 1.766, 0.217), (-0.07676, 1.747, 0.2759), (-0.748, 1.747, 0.2759), (-0.748, 3.857, 1.171), (-0.07676, 3.857, 1.171), (-0.3778, 4.084, 0.1703), (-0.001774, 2.837, 0.5827), (-0.1132, 2.837, 0.6617), (-0.1336, 2.938, 0.751), (-0.04261, 3.039, 0.7613), (0.06882, 3.039, 0.6823), (0.08924, 2.938, 0.5931), (-1.299, 1.868, 0.8142), (-0.4443, 2.753, 1.394), (0.1912, 2.92, 0.2035), (-0.6634, 2.035, -0.3765), (-0.1265, 2.836, 0.7988), (-0.8716, 2.311, 1.104), (-0.9812, 1.952, 0.2189), (-0.2361, 2.477, -0.08651), (-0.7417, 2.62, 0.4403), (-0.1348, 2.786, 0.4455), (-0.1348, 2.786, 0.4455), (-0.164, 1.191, 0.02532), (-0.164, 1.191, 0.02532), (-0.164, 1.191, 0.02532), (-0.3974, -0.01045, -0.5828), (-0.1132, 2.837, 0.6617)], [], [(13, 12, 18), (14, 13, 18), (15, 14, 18), (16, 15, 18), (17, 159, 18), (12, 17, 18), (6, 11, 17), (6, 17, 12), (11, 10, 17), (10, 160, 17), (161, 9, 16), (9, 15, 16), (9, 8, 15), (8, 14, 15), (8, 7, 13), (8, 13, 14), (7, 6, 12), (7, 12, 13), (6, 0, 5), (6, 5, 11), (4, 10, 11), (4, 11, 5), (3, 9, 162), (3, 163, 164), (2, 8, 9), (2, 9, 3), (1, 7, 8), (1, 8, 2), (0, 6, 1), (6, 7, 1), (26, 27, 25), (26, 25, 22), (27, 24, 19), (27, 19, 25), (21, 23, 27), (21, 27, 26), (23, 20, 24), (23, 24, 27), (32, 31, 28), (32, 35, 31), (34, 28, 29), (34, 32, 28), (28, 36, 30), (28, 31, 36), (29, 30, 33), (29, 28, 30), (44, 45, 43), (44, 43, 40), (45, 42, 37), (45, 37, 43), (39, 41, 45), (39, 45, 44), (41, 38, 42), (41, 42, 45), (50, 49, 46), (50, 53, 49), (52, 46, 47), (52, 50, 46), (46, 54, 48), (46, 49, 54), (47, 48, 51), (47, 46, 48), (62, 63, 61), (62, 61, 58), (63, 60, 55), (63, 55, 61), (57, 59, 63), (57, 63, 62), (59, 56, 60), (59, 60, 63), (68, 67, 64), (68, 71, 67), (70, 64, 65), (70, 68, 64), (64, 72, 66), (64, 67, 72), (65, 66, 69), (65, 64, 66), (80, 81, 79), (80, 79, 76), (81, 78, 73), (81, 73, 79), (75, 77, 81), (75, 81, 80), (77, 74, 78), (77, 78, 81), (86, 85, 82), (86, 89, 85), (88, 82, 83), (88, 86, 82), (82, 90, 84), (82, 85, 90), (83, 84, 87), (83, 82, 84), (98, 99, 97), (98, 97, 94), (99, 96, 91), (99, 91, 97), (93, 95, 99), (93, 99, 98), (95, 92, 96), (95, 96, 99), (104, 103, 100), (104, 107, 103), (106, 100, 101), (106, 104, 100), (100, 108, 102), (100, 103, 108), (101, 102, 105), (101, 100, 102), (116, 117, 115), (116, 115, 112), (117, 114, 109), (117, 109, 115), (111, 113, 117), (111, 117, 116), (113, 110, 114), (113, 114, 117), (122, 121, 118), (122, 125, 121), (124, 118, 119), (124, 122, 118), (118, 126, 120), (118, 121, 126), (119, 120, 123), (119, 118, 120), (129, 128, 127), (129, 127, 130), (132, 134, 131), (132, 133, 134), (137, 136, 135), (137, 135, 138), (140, 142, 139), (140, 141, 142), (149, 144, 143), (144, 145, 143), (165, 146, 143), (146, 147, 143), (147, 148, 143), (148, 149, 143), (157, 158, 156), (157, 156, 153), (158, 155, 150), (158, 150, 156), (152, 154, 158), (152, 158, 157), (154, 151, 155), (154, 155, 158)])
me_cylinder_001.polygons.foreach_set('use_smooth', [True] * 148)
_uv = me_cylinder_001.uv_layers.new(name='psk0')
_uv.uv.foreach_set('vector', [0.205, 0.6349, 0.147, 0.6283, 0.181, 0.974, 0.1619, 0.6339, 0.205, 0.6349, 0.181, 0.974, 0.118, 0.6346, 0.1619, 0.6339, 0.181, 0.974, 0.07258, 0.6394, 0.118, 0.6346, 0.181, 0.974, 0.1023, 0.627, 0.05665, 0.6316, 0.181, 0.974, 0.147, 0.6283, 0.1023, 0.627, 0.181, 0.974, 0.1687, 0.2776, 0.1081, 0.2735, 0.1023, 0.627, 0.1687, 0.2776, 0.1023, 0.627, 0.147, 0.6283, 0.1081, 0.2735, 0.0486, 0.2762, 0.1023, 0.627, 0.0486, 0.2762, 0.05665, 0.6316, 0.1023, 0.627, 0.04651, 0.2844, 0.1065, 0.282, 0.07258, 0.6394, 0.1065, 0.282, 0.118, 0.6346, 0.07258, 0.6394, 0.1065, 0.282, 0.1683, 0.2832, 0.118, 0.6346, 0.1683, 0.2832, 0.1619, 0.6339, 0.118, 0.6346, 0.1683, 0.2832, 0.2314, 0.2855, 0.205, 0.6349, 0.1683, 0.2832, 0.205, 0.6349, 0.1619, 0.6339, 0.2314, 0.2855, 0.1687, 0.2776, 0.147, 0.6283, 0.2314, 0.2855, 0.147, 0.6283, 0.205, 0.6349, 0.1687, 0.2776, 0.1805, 0.01073, 0.09896, 0.01061, 0.1687, 0.2776, 0.09896, 0.01061, 0.1081, 0.2735, 0.01649, 0.01722, 0.0486, 0.2762, 0.1081, 0.2735, 0.01649, 0.01722, 0.1081, 0.2735, 0.09896, 0.01061, 0.0881, 0.01512, 0.1065, 0.282, 0.04651, 0.2844, 0.0881, 0.01512, 0.04651, 0.2844, 0.005386, 0.0244, 0.1703, 0.01273, 0.1683, 0.2832, 0.1065, 0.282, 0.1703, 0.01273, 0.1065, 0.282, 0.0881, 0.01512, 0.2509, 0.01617, 0.2314, 0.2855, 0.1683, 0.2832, 0.2509, 0.01617, 0.1683, 0.2832, 0.1703, 0.01273, 0.1805, 0.01073, 0.1687, 0.2776, 0.2509, 0.01617, 0.1687, 0.2776, 0.2314, 0.2855, 0.2509, 0.01617, 0.2525, 0.6275, 0.625, 0.6275, 0.625, 1.0, 0.2525, 0.6275, 0.625, 1.0, 0.2525, 1.0, 0.625, 0.6275, 0.9975, 0.6275, 0.9975, 1.0, 0.625, 0.6275, 0.9975, 1.0, 0.625, 1.0, 0.2525, 0.255, 0.625, 0.255, 0.625, 0.6275, 0.2525, 0.255, 0.625, 0.6275, 0.2525, 0.6275, 0.625, 0.255, 0.9975, 0.255, 0.9975, 0.6275, 0.625, 0.255, 0.9975, 0.6275, 0.625, 0.6275, 0.625, 0.255, 0.9975, 0.6275, 0.625, 0.6275, 0.625, 0.255, 0.9975, 0.255, 0.9975, 0.6275, 0.2525, 0.255, 0.625, 0.6275, 0.2525, 0.6275, 0.2525, 0.255, 0.625, 0.255, 0.625, 0.6275, 0.625, 0.6275, 0.9975, 1.0, 0.625, 1.0, 0.625, 0.6275, 0.9975, 0.6275, 0.9975, 1.0, 0.2525, 0.6275, 0.625, 1.0, 0.2525, 1.0, 0.2525, 0.6275, 0.625, 0.6275, 0.625, 1.0, 0.2525, 0.6275, 0.625, 0.6275, 0.625, 1.0, 0.2525, 0.6275, 0.625, 1.0, 0.2525, 1.0, 0.625, 0.6275, 0.9975, 0.6275, 0.9975, 1.0, 0.625, 0.6275, 0.9975, 1.0, 0.625, 1.0, 0.2525, 0.255, 0.625, 0.255, 0.625, 0.6275, 0.2525, 0.255, 0.625, 0.6275, 0.2525, 0.6275, 0.625, 0.255, 0.9975, 0.255, 0.9975, 0.6275, 0.625, 0.255, 0.9975, 0.6275, 0.625, 0.6275, 0.625, 0.255, 0.9975, 0.6275, 0.625, 0.6275, 0.625, 0.255, 0.9975, 0.255, 0.9975, 0.6275, 0.2525, 0.255, 0.625, 0.6275, 0.2525, 0.6275, 0.2525, 0.255, 0.625, 0.255, 0.625, 0.6275, 0.625, 0.6275, 0.9975, 1.0, 0.625, 1.0, 0.625, 0.6275, 0.9975, 0.6275, 0.9975, 1.0, 0.2525, 0.6275, 0.625, 1.0, 0.2525, 1.0, 0.2525, 0.6275, 0.625, 0.6275, 0.625, 1.0, 0.2525, 0.6275, 0.625, 0.6275, 0.625, 1.0, 0.2525, 0.6275, 0.625, 1.0, 0.2525, 1.0, 0.625, 0.6275, 0.9975, 0.6275, 0.9975, 1.0, 0.625, 0.6275, 0.9975, 1.0, 0.625, 1.0, 0.2525, 0.255, 0.625, 0.255, 0.625, 0.6275, 0.2525, 0.255, 0.625, 0.6275, 0.2525, 0.6275, 0.625, 0.255, 0.9975, 0.255, 0.9975, 0.6275, 0.625, 0.255, 0.9975, 0.6275, 0.625, 0.6275, 0.625, 0.255, 0.9975, 0.6275, 0.625, 0.6275, 0.625, 0.255, 0.9975, 0.255, 0.9975, 0.6275, 0.2525, 0.255, 0.625, 0.6275, 0.2525, 0.6275, 0.2525, 0.255, 0.625, 0.255, 0.625, 0.6275, 0.625, 0.6275, 0.9975, 1.0, 0.625, 1.0, 0.625, 0.6275, 0.9975, 0.6275, 0.9975, 1.0, 0.2525, 0.6275, 0.625, 1.0, 0.2525, 1.0, 0.2525, 0.6275, 0.625, 0.6275, 0.625, 1.0, 0.2525, 0.6275, 0.625, 0.6275, 0.625, 1.0, 0.2525, 0.6275, 0.625, 1.0, 0.2525, 1.0, 0.625, 0.6275, 0.9975, 0.6275, 0.9975, 1.0, 0.625, 0.6275, 0.9975, 1.0, 0.625, 1.0, 0.2525, 0.255, 0.625, 0.255, 0.625, 0.6275, 0.2525, 0.255, 0.625, 0.6275, 0.2525, 0.6275, 0.625, 0.255, 0.9975, 0.255, 0.9975, 0.6275, 0.625, 0.255, 0.9975, 0.6275, 0.625, 0.6275, 0.625, 0.255, 0.9975, 0.6275, 0.625, 0.6275, 0.625, 0.255, 0.9975, 0.255, 0.9975, 0.6275, 0.2525, 0.255, 0.625, 0.6275, 0.2525, 0.6275, 0.2525, 0.255, 0.625, 0.255, 0.625, 0.6275, 0.625, 0.6275, 0.9975, 1.0, 0.625, 1.0, 0.625, 0.6275, 0.9975, 0.6275, 0.9975, 1.0, 0.2525, 0.6275, 0.625, 1.0, 0.2525, 1.0, 0.2525, 0.6275, 0.625, 0.6275, 0.625, 1.0, 0.2525, 0.6275, 0.625, 0.6275, 0.625, 1.0, 0.2525, 0.6275, 0.625, 1.0, 0.2525, 1.0, 0.625, 0.6275, 0.9975, 0.6275, 0.9975, 1.0, 0.625, 0.6275, 0.9975, 1.0, 0.625, 1.0, 0.2525, 0.255, 0.625, 0.255, 0.625, 0.6275, 0.2525, 0.255, 0.625, 0.6275, 0.2525, 0.6275, 0.625, 0.255, 0.9975, 0.255, 0.9975, 0.6275, 0.625, 0.255, 0.9975, 0.6275, 0.625, 0.6275, 0.625, 0.255, 0.9975, 0.6275, 0.625, 0.6275, 0.625, 0.255, 0.9975, 0.255, 0.9975, 0.6275, 0.2525, 0.255, 0.625, 0.6275, 0.2525, 0.6275, 0.2525, 0.255, 0.625, 0.255, 0.625, 0.6275, 0.625, 0.6275, 0.9975, 1.0, 0.625, 1.0, 0.625, 0.6275, 0.9975, 0.6275, 0.9975, 1.0, 0.2525, 0.6275, 0.625, 1.0, 0.2525, 1.0, 0.2525, 0.6275, 0.625, 0.6275, 0.625, 1.0, 0.2525, 0.6275, 0.625, 0.6275, 0.625, 1.0, 0.2525, 0.6275, 0.625, 1.0, 0.2525, 1.0, 0.625, 0.6275, 0.9975, 0.6275, 0.9975, 1.0, 0.625, 0.6275, 0.9975, 1.0, 0.625, 1.0, 0.2525, 0.255, 0.625, 0.255, 0.625, 0.6275, 0.2525, 0.255, 0.625, 0.6275, 0.2525, 0.6275, 0.625, 0.255, 0.9975, 0.255, 0.9975, 0.6275, 0.625, 0.255, 0.9975, 0.6275, 0.625, 0.6275, 0.625, 0.255, 0.9975, 0.6275, 0.625, 0.6275, 0.625, 0.255, 0.9975, 0.255, 0.9975, 0.6275, 0.2525, 0.255, 0.625, 0.6275, 0.2525, 0.6275, 0.2525, 0.255, 0.625, 0.255, 0.625, 0.6275, 0.625, 0.6275, 0.9975, 1.0, 0.625, 1.0, 0.625, 0.6275, 0.9975, 0.6275, 0.9975, 1.0, 0.2525, 0.6275, 0.625, 1.0, 0.2525, 1.0, 0.2525, 0.6275, 0.625, 0.6275, 0.625, 1.0, 0.2603, 0.001515, 0.9947, 0.001515, 0.9947, 0.2364, 0.2603, 0.001515, 0.9947, 0.2364, 0.2603, 0.2364, 0.2603, 0.001515, 0.9947, 0.2364, 0.2603, 0.2364, 0.2603, 0.001515, 0.9947, 0.001515, 0.9947, 0.2364, 0.2603, 0.001515, 0.9947, 0.001515, 0.9947, 0.2364, 0.2603, 0.001515, 0.9947, 0.2364, 0.2603, 0.2364, 0.2603, 0.001515, 0.9947, 0.2364, 0.2603, 0.2364, 0.2603, 0.001515, 0.9947, 0.001515, 0.9947, 0.2364, 0.147, 0.6283, 0.1023, 0.627, 0.181, 0.974, 0.1023, 0.627, 0.05665, 0.6316, 0.181, 0.974, 0.07258, 0.6394, 0.118, 0.6346, 0.181, 0.974, 0.118, 0.6346, 0.1619, 0.6339, 0.181, 0.974, 0.1619, 0.6339, 0.205, 0.6349, 0.181, 0.974, 0.205, 0.6349, 0.147, 0.6283, 0.181, 0.974, 0.2525, 0.6275, 0.625, 0.6275, 0.625, 1.0, 0.2525, 0.6275, 0.625, 1.0, 0.2525, 1.0, 0.625, 0.6275, 0.9975, 0.6275, 0.9975, 1.0, 0.625, 0.6275, 0.9975, 1.0, 0.625, 1.0, 0.2525, 0.255, 0.625, 0.255, 0.625, 0.6275, 0.2525, 0.255, 0.625, 0.6275, 0.2525, 0.6275, 0.625, 0.255, 0.9975, 0.255, 0.9975, 0.6275, 0.625, 0.255, 0.9975, 0.6275, 0.625, 0.6275])
me_cylinder_001.materials.append(mat_pskmat1_001)
me_cylinder_001.use_remesh_preserve_volume = False
me_cylinder_001.use_remesh_preserve_attributes = False
me_cylinder_001.use_mirror_vertex_groups = False
me_cylinder_001.update()
me_cylinder = bpy.data.meshes.new('Cylinder')
me_cylinder.from_pydata([(0.6322, -0.002889, 0.01168), (0.289, -0.002889, 0.6061), (-0.3974, -0.002889, 0.6061), (-0.7406, -0.002889, 0.01168), (-0.3974, -0.002889, -0.5828), (0.289, -0.002889, -0.5828), (0.1654, 1.366, 0.01168), (0.0556, 1.366, 0.2018), (-0.164, 1.366, 0.2018), (-0.2738, 1.366, 0.01168), (-0.164, 1.366, -0.1785), (0.0556, 1.366, -0.1785), (0.1072, 3.214, 0.1449), (0.02648, 3.214, 0.2846), (-0.1348, 3.214, 0.2846), (-0.2155, 3.214, 0.1449), (-0.1348, 3.214, 0.005171), (0.02648, 3.214, 0.005171), (-0.05418, 5.526, 0.1449), (0.7675, 5.468, 0.3909), (0.3164, 5.225, -0.8853), (-0.9223, 4.899, -0.3854), (-0.4712, 5.141, 0.8908), (-0.3029, 5.062, -0.6354), (0.5419, 5.347, -0.2472), (0.1481, 5.305, 0.6409), (-0.6968, 5.02, 0.2527), (-0.1644, 5.475, -0.022), (0.08734, 3.822, 0.02795), (-0.7249, 3.702, -0.2508), (-0.2615, 3.484, 0.746), (0.7163, 3.266, 0.2438), (0.2529, 3.484, -0.753), (-0.9821, 3.702, 0.4988), (-0.4677, 3.702, -1.0), (0.9735, 3.266, -0.5057), (0.4591, 3.266, 0.9933), (-0.7548, 4.661, 0.7485), (-0.206, 4.661, -0.3052), (-1.024, 3.913, -0.7315), (-1.573, 3.913, 0.3223), (-0.6152, 4.287, -0.5183), (-0.4804, 4.661, 0.2217), (-1.164, 4.287, 0.5354), (-1.299, 3.913, -0.2046), (-1.037, 4.492, -0.06823), (0.5159, 2.958, -0.05464), (0.0116, 3.053, 0.2173), (0.6538, 2.762, 0.474), (0.7923, 2.47, -0.2036), (0.1501, 2.762, -0.4603), (0.2635, 3.053, 0.6845), (-0.2403, 3.053, -0.2499), (0.5404, 2.47, -0.6708), (1.044, 2.47, 0.2635), (-0.3867, 3.17, 0.8461), (0.2188, 2.95, -0.2233), (-0.8668, 2.697, -0.7859), (-1.472, 2.918, 0.2835), (-0.324, 2.823, -0.5046), (-0.08394, 3.06, 0.3114), (-0.9295, 3.044, 0.5648), (-1.17, 2.807, -0.2512), (-0.6527, 3.201, -0.03969), (0.393, 4.735, 0.6084), (-0.2874, 4.607, 0.8811), (0.5779, 4.442, 1.267), (0.9371, 4.277, 0.3903), (0.07188, 4.442, 0.004573), (-0.03435, 4.607, 1.512), (-0.5404, 4.607, 0.25), (0.6841, 4.277, -0.2408), (1.19, 4.277, 1.021), (1.221, 3.476, 0.9173), (0.6967, 4.115, -0.2234), (-0.5715, 4.165, 0.3874), (-0.04744, 3.527, 1.528), (0.06259, 4.14, 0.08199), (0.9587, 3.796, 0.347), (0.5866, 3.501, 1.223), (-0.3095, 3.846, 0.9577), (0.3952, 4.099, 0.7759), (0.3812, 4.949, -0.3973), (-0.1661, 4.965, -0.1556), (0.5299, 4.997, 0.1804), (0.8188, 4.542, -0.3742), (0.1229, 4.51, -0.7102), (0.03742, 5.209, 0.2897), (-0.3696, 4.721, -0.6009), (0.6153, 4.298, -0.8195), (1.022, 4.786, 0.07106), (-0.3532, 5.12, 0.0266), (-0.4462, 4.573, -0.751), (-1.375, 4.459, -0.5601), (-1.282, 5.006, 0.2175), (-0.9106, 4.516, -0.6556), (-0.3997, 4.846, -0.3622), (-0.8176, 5.063, 0.1221), (-1.329, 4.733, -0.1713), (-0.9089, 4.961, -0.3824), (-0.6402, 3.818, -0.3824), (-1.077, 3.625, -0.1713), (-0.5409, 3.912, 0.122), (-0.1423, 3.661, -0.3622), (-0.6788, 3.375, -0.6556), (-1.008, 3.894, 0.2175), (-1.146, 3.356, -0.5601), (-0.2112, 3.393, -0.751), (-0.0733, 3.93, 0.0266), (-0.2686, 3.645, 1.371), (0.2058, 4.466, 0.6468), (-0.8555, 4.617, 0.1222), (-1.33, 3.796, 0.8466), (-0.3248, 4.542, 0.3845), (-0.03139, 4.056, 1.009), (-0.7993, 3.72, 1.109), (-1.093, 4.206, 0.4844), (-0.622, 4.32, 0.9222), (-0.6101, 3.673, -0.4558), (-1.077, 3.14, -0.1557), (-0.4179, 3.739, 0.2859), (0.155, 3.707, -0.5257), (-0.5042, 3.108, -0.9674), (-1.034, 3.456, 0.4709), (-1.246, 2.811, -1.019), (0.1118, 3.392, -1.152), (0.1981, 4.022, 0.1009), (-0.05797, 5.245, 0.1257), (-0.05797, 5.245, -0.5455), (-0.05797, 2.954, -0.5455), (-0.05797, 2.954, 0.1257), (-0.05797, 2.954, 0.1779), (-0.05797, 2.954, 0.8492), (-0.05797, 5.245, 0.8492), (-0.05797, 5.245, 0.1779), (-0.03184, 5.245, 0.1518), (0.6394, 5.245, 0.1518), (0.6394, 2.954, 0.1518), (-0.03184, 2.954, 0.1518), (-0.0841, 2.954, 0.1518), (-0.7553, 2.954, 0.1518), (-0.7553, 5.245, 0.1518), (-0.0841, 5.245, 0.1518), (-0.1348, 3.214, 0.005171), (-0.1348, 3.214, 0.005171), (-0.164, 1.366, -0.1785), (-0.164, 1.366, -0.1785), (-0.164, 1.366, -0.1785), (-0.3974, -0.002889, -0.5828)], [], [(13, 12, 18), (14, 13, 18), (15, 14, 18), (16, 15, 18), (17, 143, 18), (12, 17, 18), (6, 11, 17), (6, 17, 12), (11, 10, 17), (10, 144, 17), (145, 9, 16), (9, 15, 16), (9, 8, 15), (8, 14, 15), (8, 7, 13), (8, 13, 14), (7, 6, 12), (7, 12, 13), (6, 0, 5), (6, 5, 11), (4, 10, 11), (4, 11, 5), (3, 9, 146), (3, 147, 148), (2, 8, 9), (2, 9, 3), (1, 7, 8), (1, 8, 2), (0, 6, 1), (6, 7, 1), (26, 27, 25), (26, 25, 22), (27, 24, 19), (27, 19, 25), (21, 23, 27), (21, 27, 26), (23, 20, 24), (23, 24, 27), (32, 31, 28), (32, 35, 31), (34, 28, 29), (34, 32, 28), (28, 36, 30), (28, 31, 36), (29, 30, 33), (29, 28, 30), (44, 45, 43), (44, 43, 40), (45, 42, 37), (45, 37, 43), (39, 41, 45), (39, 45, 44), (41, 38, 42), (41, 42, 45), (50, 49, 46), (50, 53, 49), (52, 46, 47), (52, 50, 46), (46, 54, 48), (46, 49, 54), (47, 48, 51), (47, 46, 48), (62, 63, 61), (62, 61, 58), (63, 60, 55), (63, 55, 61), (57, 59, 63), (57, 63, 62), (59, 56, 60), (59, 60, 63), (68, 67, 64), (68, 71, 67), (70, 64, 65), (70, 68, 64), (64, 72, 66), (64, 67, 72), (65, 66, 69), (65, 64, 66), (80, 81, 79), (80, 79, 76), (81, 78, 73), (81, 73, 79), (75, 77, 81), (75, 81, 80), (77, 74, 78), (77, 78, 81), (86, 85, 82), (86, 89, 85), (88, 82, 83), (88, 86, 82), (82, 90, 84), (82, 85, 90), (83, 84, 87), (83, 82, 84), (98, 99, 97), (98, 97, 94), (99, 96, 91), (99, 91, 97), (93, 95, 99), (93, 99, 98), (95, 92, 96), (95, 96, 99), (104, 103, 100), (104, 107, 103), (106, 100, 101), (106, 104, 100), (100, 108, 102), (100, 103, 108), (101, 102, 105), (101, 100, 102), (116, 117, 115), (116, 115, 112), (117, 114, 109), (117, 109, 115), (111, 113, 117), (111, 117, 116), (113, 110, 114), (113, 114, 117), (122, 121, 118), (122, 125, 121), (124, 118, 119), (124, 122, 118), (118, 126, 120), (118, 121, 126), (119, 120, 123), (119, 118, 120), (129, 128, 127), (129, 127, 130), (132, 134, 131), (132, 133, 134), (137, 136, 135), (137, 135, 138), (140, 142, 139), (140, 141, 142)])
me_cylinder.polygons.foreach_set('use_smooth', [True] * 134)
_uv = me_cylinder.uv_layers.new(name='psk0')
_uv.uv.foreach_set('vector', [0.205, 0.6349, 0.147, 0.6283, 0.181, 0.974, 0.1619, 0.6339, 0.205, 0.6349, 0.181, 0.974, 0.118, 0.6346, 0.1619, 0.6339, 0.181, 0.974, 0.07258, 0.6394, 0.118, 0.6346, 0.181, 0.974, 0.1023, 0.627, 0.05665, 0.6316, 0.181, 0.974, 0.147, 0.6283, 0.1023, 0.627, 0.181, 0.974, 0.1687, 0.2776, 0.1081, 0.2735, 0.1023, 0.627, 0.1687, 0.2776, 0.1023, 0.627, 0.147, 0.6283, 0.1081, 0.2735, 0.0486, 0.2762, 0.1023, 0.627, 0.0486, 0.2762, 0.05665, 0.6316, 0.1023, 0.627, 0.04651, 0.2844, 0.1065, 0.282, 0.07258, 0.6394, 0.1065, 0.282, 0.118, 0.6346, 0.07258, 0.6394, 0.1065, 0.282, 0.1683, 0.2832, 0.118, 0.6346, 0.1683, 0.2832, 0.1619, 0.6339, 0.118, 0.6346, 0.1683, 0.2832, 0.2314, 0.2855, 0.205, 0.6349, 0.1683, 0.2832, 0.205, 0.6349, 0.1619, 0.6339, 0.2314, 0.2855, 0.1687, 0.2776, 0.147, 0.6283, 0.2314, 0.2855, 0.147, 0.6283, 0.205, 0.6349, 0.1687, 0.2776, 0.1805, 0.01073, 0.09896, 0.01061, 0.1687, 0.2776, 0.09896, 0.01061, 0.1081, 0.2735, 0.01649, 0.01722, 0.0486, 0.2762, 0.1081, 0.2735, 0.01649, 0.01722, 0.1081, 0.2735, 0.09896, 0.01061, 0.0881, 0.01512, 0.1065, 0.282, 0.04651, 0.2844, 0.0881, 0.01512, 0.04651, 0.2844, 0.005386, 0.0244, 0.1703, 0.01273, 0.1683, 0.2832, 0.1065, 0.282, 0.1703, 0.01273, 0.1065, 0.282, 0.0881, 0.01512, 0.2509, 0.01617, 0.2314, 0.2855, 0.1683, 0.2832, 0.2509, 0.01617, 0.1683, 0.2832, 0.1703, 0.01273, 0.1805, 0.01073, 0.1687, 0.2776, 0.2509, 0.01617, 0.1687, 0.2776, 0.2314, 0.2855, 0.2509, 0.01617, 0.2525, 0.6275, 0.625, 0.6275, 0.625, 1.0, 0.2525, 0.6275, 0.625, 1.0, 0.2525, 1.0, 0.625, 0.6275, 0.9975, 0.6275, 0.9975, 1.0, 0.625, 0.6275, 0.9975, 1.0, 0.625, 1.0, 0.2525, 0.255, 0.625, 0.255, 0.625, 0.6275, 0.2525, 0.255, 0.625, 0.6275, 0.2525, 0.6275, 0.625, 0.255, 0.9975, 0.255, 0.9975, 0.6275, 0.625, 0.255, 0.9975, 0.6275, 0.625, 0.6275, 0.625, 0.255, 0.9975, 0.6275, 0.625, 0.6275, 0.625, 0.255, 0.9975, 0.255, 0.9975, 0.6275, 0.2525, 0.255, 0.625, 0.6275, 0.2525, 0.6275, 0.2525, 0.255, 0.625, 0.255, 0.625, 0.6275, 0.625, 0.6275, 0.9975, 1.0, 0.625, 1.0, 0.625, 0.6275, 0.9975, 0.6275, 0.9975, 1.0, 0.2525, 0.6275, 0.625, 1.0, 0.2525, 1.0, 0.2525, 0.6275, 0.625, 0.6275, 0.625, 1.0, 0.2525, 0.6275, 0.625, 0.6275, 0.625, 1.0, 0.2525, 0.6275, 0.625, 1.0, 0.2525, 1.0, 0.625, 0.6275, 0.9975, 0.6275, 0.9975, 1.0, 0.625, 0.6275, 0.9975, 1.0, 0.625, 1.0, 0.2525, 0.255, 0.625, 0.255, 0.625, 0.6275, 0.2525, 0.255, 0.625, 0.6275, 0.2525, 0.6275, 0.625, 0.255, 0.9975, 0.255, 0.9975, 0.6275, 0.625, 0.255, 0.9975, 0.6275, 0.625, 0.6275, 0.625, 0.255, 0.9975, 0.6275, 0.625, 0.6275, 0.625, 0.255, 0.9975, 0.255, 0.9975, 0.6275, 0.2525, 0.255, 0.625, 0.6275, 0.2525, 0.6275, 0.2525, 0.255, 0.625, 0.255, 0.625, 0.6275, 0.625, 0.6275, 0.9975, 1.0, 0.625, 1.0, 0.625, 0.6275, 0.9975, 0.6275, 0.9975, 1.0, 0.2525, 0.6275, 0.625, 1.0, 0.2525, 1.0, 0.2525, 0.6275, 0.625, 0.6275, 0.625, 1.0, 0.2525, 0.6275, 0.625, 0.6275, 0.625, 1.0, 0.2525, 0.6275, 0.625, 1.0, 0.2525, 1.0, 0.625, 0.6275, 0.9975, 0.6275, 0.9975, 1.0, 0.625, 0.6275, 0.9975, 1.0, 0.625, 1.0, 0.2525, 0.255, 0.625, 0.255, 0.625, 0.6275, 0.2525, 0.255, 0.625, 0.6275, 0.2525, 0.6275, 0.625, 0.255, 0.9975, 0.255, 0.9975, 0.6275, 0.625, 0.255, 0.9975, 0.6275, 0.625, 0.6275, 0.625, 0.255, 0.9975, 0.6275, 0.625, 0.6275, 0.625, 0.255, 0.9975, 0.255, 0.9975, 0.6275, 0.2525, 0.255, 0.625, 0.6275, 0.2525, 0.6275, 0.2525, 0.255, 0.625, 0.255, 0.625, 0.6275, 0.625, 0.6275, 0.9975, 1.0, 0.625, 1.0, 0.625, 0.6275, 0.9975, 0.6275, 0.9975, 1.0, 0.2525, 0.6275, 0.625, 1.0, 0.2525, 1.0, 0.2525, 0.6275, 0.625, 0.6275, 0.625, 1.0, 0.2525, 0.6275, 0.625, 0.6275, 0.625, 1.0, 0.2525, 0.6275, 0.625, 1.0, 0.2525, 1.0, 0.625, 0.6275, 0.9975, 0.6275, 0.9975, 1.0, 0.625, 0.6275, 0.9975, 1.0, 0.625, 1.0, 0.2525, 0.255, 0.625, 0.255, 0.625, 0.6275, 0.2525, 0.255, 0.625, 0.6275, 0.2525, 0.6275, 0.625, 0.255, 0.9975, 0.255, 0.9975, 0.6275, 0.625, 0.255, 0.9975, 0.6275, 0.625, 0.6275, 0.625, 0.255, 0.9975, 0.6275, 0.625, 0.6275, 0.625, 0.255, 0.9975, 0.255, 0.9975, 0.6275, 0.2525, 0.255, 0.625, 0.6275, 0.2525, 0.6275, 0.2525, 0.255, 0.625, 0.255, 0.625, 0.6275, 0.625, 0.6275, 0.9975, 1.0, 0.625, 1.0, 0.625, 0.6275, 0.9975, 0.6275, 0.9975, 1.0, 0.2525, 0.6275, 0.625, 1.0, 0.2525, 1.0, 0.2525, 0.6275, 0.625, 0.6275, 0.625, 1.0, 0.2525, 0.6275, 0.625, 0.6275, 0.625, 1.0, 0.2525, 0.6275, 0.625, 1.0, 0.2525, 1.0, 0.625, 0.6275, 0.9975, 0.6275, 0.9975, 1.0, 0.625, 0.6275, 0.9975, 1.0, 0.625, 1.0, 0.2525, 0.255, 0.625, 0.255, 0.625, 0.6275, 0.2525, 0.255, 0.625, 0.6275, 0.2525, 0.6275, 0.625, 0.255, 0.9975, 0.255, 0.9975, 0.6275, 0.625, 0.255, 0.9975, 0.6275, 0.625, 0.6275, 0.625, 0.255, 0.9975, 0.6275, 0.625, 0.6275, 0.625, 0.255, 0.9975, 0.255, 0.9975, 0.6275, 0.2525, 0.255, 0.625, 0.6275, 0.2525, 0.6275, 0.2525, 0.255, 0.625, 0.255, 0.625, 0.6275, 0.625, 0.6275, 0.9975, 1.0, 0.625, 1.0, 0.625, 0.6275, 0.9975, 0.6275, 0.9975, 1.0, 0.2525, 0.6275, 0.625, 1.0, 0.2525, 1.0, 0.2525, 0.6275, 0.625, 0.6275, 0.625, 1.0, 0.2525, 0.6275, 0.625, 0.6275, 0.625, 1.0, 0.2525, 0.6275, 0.625, 1.0, 0.2525, 1.0, 0.625, 0.6275, 0.9975, 0.6275, 0.9975, 1.0, 0.625, 0.6275, 0.9975, 1.0, 0.625, 1.0, 0.2525, 0.255, 0.625, 0.255, 0.625, 0.6275, 0.2525, 0.255, 0.625, 0.6275, 0.2525, 0.6275, 0.625, 0.255, 0.9975, 0.255, 0.9975, 0.6275, 0.625, 0.255, 0.9975, 0.6275, 0.625, 0.6275, 0.625, 0.255, 0.9975, 0.6275, 0.625, 0.6275, 0.625, 0.255, 0.9975, 0.255, 0.9975, 0.6275, 0.2525, 0.255, 0.625, 0.6275, 0.2525, 0.6275, 0.2525, 0.255, 0.625, 0.255, 0.625, 0.6275, 0.625, 0.6275, 0.9975, 1.0, 0.625, 1.0, 0.625, 0.6275, 0.9975, 0.6275, 0.9975, 1.0, 0.2525, 0.6275, 0.625, 1.0, 0.2525, 1.0, 0.2525, 0.6275, 0.625, 0.6275, 0.625, 1.0, 0.2603, 0.001515, 0.9947, 0.001515, 0.9947, 0.2364, 0.2603, 0.001515, 0.9947, 0.2364, 0.2603, 0.2364, 0.2603, 0.001515, 0.9947, 0.2364, 0.2603, 0.2364, 0.2603, 0.001515, 0.9947, 0.001515, 0.9947, 0.2364, 0.2603, 0.001515, 0.9947, 0.001515, 0.9947, 0.2364, 0.2603, 0.001515, 0.9947, 0.2364, 0.2603, 0.2364, 0.2603, 0.001515, 0.9947, 0.2364, 0.2603, 0.2364, 0.2603, 0.001515, 0.9947, 0.001515, 0.9947, 0.2364])
me_cylinder.materials.append(mat_pskmat1)
me_cylinder.use_remesh_preserve_volume = False
me_cylinder.use_remesh_preserve_attributes = False
me_cylinder.use_mirror_vertex_groups = False
me_cylinder.update()

# ---- objects
ob_icosphere = bpy.data.objects.new('Icosphere', me_icosphere)
ob_cylinder_002 = bpy.data.objects.new('Cylinder.002', me_cylinder_002)
ob_cylinder_001 = bpy.data.objects.new('Cylinder.001', me_cylinder_001)
ob_cylinder = bpy.data.objects.new('Cylinder', me_cylinder)

# ---- transforms, parenting, visibility, modifiers, constraints
ob_icosphere.location = (0.0, 0.1196, 2.503)
ob_icosphere.rotation_euler = (1.571, -0.0, 0.0)
ob_icosphere.scale = (1.8, 1.8, 1.8)
ob_icosphere.lineart.crease_threshold = 0.0
ob_cylinder_002.location = (2.0, 0.0, 0.0)
ob_cylinder_002.rotation_euler = (-1.571, 3.142, 1.28e-06)
ob_cylinder_002.lineart.crease_threshold = 0.0
ob_cylinder_001.location = (0.0, 2.0, 0.0)
ob_cylinder_001.rotation_euler = (-1.571, 3.142, 1.28e-06)
ob_cylinder_001.lineart.crease_threshold = 0.0
ob_cylinder.location = (-2.0, 0.0, 0.0)
ob_cylinder.rotation_euler = (1.571, -0.0, 0.0)
ob_cylinder.lineart.crease_threshold = 0.0

# ---- collection membership
col_collection_1.objects.link(ob_icosphere)
col_collection_1.objects.link(ob_cylinder_002)
col_collection_1.objects.link(ob_cylinder_001)
col_collection_1.objects.link(ob_cylinder)
col_collection_2.objects.link(ob_cylinder_002)
col_collection_2.objects.link(ob_cylinder_001)
col_collection_2.objects.link(ob_cylinder)
col_collection_3.objects.link(ob_cylinder_002)
col_collection_3.objects.link(ob_cylinder_001)
col_collection_3.objects.link(ob_cylinder)
col_collection_4.objects.link(ob_cylinder_002)
col_collection_4.objects.link(ob_cylinder_001)
col_collection_4.objects.link(ob_cylinder)
col_collection_5.objects.link(ob_cylinder_002)
col_collection_5.objects.link(ob_cylinder_001)
col_collection_5.objects.link(ob_cylinder)
col_collection_6.objects.link(ob_cylinder_002)
col_collection_6.objects.link(ob_cylinder_001)
col_collection_6.objects.link(ob_cylinder)
col_collection_7.objects.link(ob_cylinder_002)
col_collection_7.objects.link(ob_cylinder_001)
col_collection_7.objects.link(ob_cylinder)
col_collection_8.objects.link(ob_cylinder_002)
col_collection_8.objects.link(ob_cylinder_001)
col_collection_8.objects.link(ob_cylinder)
col_collection_9.objects.link(ob_cylinder_002)
col_collection_9.objects.link(ob_cylinder_001)
col_collection_9.objects.link(ob_cylinder)
col_collection_10.objects.link(ob_cylinder_002)
col_collection_10.objects.link(ob_cylinder_001)
col_collection_10.objects.link(ob_cylinder)
col_collection_11.objects.link(ob_cylinder_002)
col_collection_11.objects.link(ob_cylinder_001)
col_collection_11.objects.link(ob_cylinder)
col_collection_12.objects.link(ob_cylinder_002)
col_collection_12.objects.link(ob_cylinder_001)
col_collection_12.objects.link(ob_cylinder)
col_collection_13.objects.link(ob_cylinder_002)
col_collection_13.objects.link(ob_cylinder_001)
col_collection_13.objects.link(ob_cylinder)
col_collection_14.objects.link(ob_cylinder_002)
col_collection_14.objects.link(ob_cylinder_001)
col_collection_14.objects.link(ob_cylinder)
col_collection_15.objects.link(ob_cylinder_002)
col_collection_15.objects.link(ob_cylinder_001)
col_collection_15.objects.link(ob_cylinder)
col_collection_16.objects.link(ob_cylinder_002)
col_collection_16.objects.link(ob_cylinder_001)
col_collection_16.objects.link(ob_cylinder)
col_collection_17.objects.link(ob_cylinder_002)
col_collection_17.objects.link(ob_cylinder_001)
col_collection_17.objects.link(ob_cylinder)
col_collection_18.objects.link(ob_cylinder_002)
col_collection_18.objects.link(ob_cylinder_001)
col_collection_18.objects.link(ob_cylinder)
col_collection_19.objects.link(ob_cylinder_002)
col_collection_19.objects.link(ob_cylinder_001)
col_collection_19.objects.link(ob_cylinder)
col_collection_20.objects.link(ob_cylinder_002)
col_collection_20.objects.link(ob_cylinder_001)
col_collection_20.objects.link(ob_cylinder)

# ---- scene / render settings (as saved in the file)
scene.frame_start = 1; scene.frame_end = 1; scene.frame_set(1)
scene.render.engine = 'BLENDER_EEVEE_NEXT'
scene.render.image_settings.color_mode = 'RGB'
scene.render.image_settings.compression = 90
scene.render.resolution_percentage = 50
scene.render.dither_intensity = 0.0
scene.render.bake_margin = 2
scene.render.bake_bias = 0.0
scene.cycles.use_denoising = False
scene.cycles.samples = 10
scene.cycles.sampling_pattern = 'TABULATED_SOBOL'
scene.cycles.light_sampling_threshold = 0.0
scene.cycles.use_adaptive_sampling = False
scene.cycles.use_light_tree = False
scene.cycles.blur_glossy = 0.0
scene.cycles.volume_bounces = 1
scene.cycles.pixel_filter_type = 'GAUSSIAN'
scene.cycles.sample_clamp_indirect = 0.0
scene.view_settings.view_transform = 'Standard'
bpy.context.view_layer.update()

# ---- added for rendering (the .blend has no active camera and no usable light): camera, sun
cam_auto = bpy.data.cameras.new('AutoCamera')
cam_auto.lens = 50.0
cam_auto.sensor_width = 36.0
cam_auto.clip_end = 1000.0
ob_auto_camera = bpy.data.objects.new('AutoCamera', cam_auto)
scene.collection.objects.link(ob_auto_camera)
ob_auto_camera.location = (10.4892, -11.132, 10.9149)
ob_auto_camera.rotation_euler = (1.09748, -7.21219e-08, 0.694738)
scene.camera = ob_auto_camera
light_auto_sun = bpy.data.lights.new('AutoSun', 'SUN')
light_auto_sun.energy = 3.0
light_auto_sun.angle = 0.0523599
ob_auto_sun = bpy.data.objects.new('AutoSun', light_auto_sun)
scene.collection.objects.link(ob_auto_sun)
ob_auto_sun.rotation_euler = (0.872665, 0.174533, 0.523599)
bpy.context.view_layer.update()
